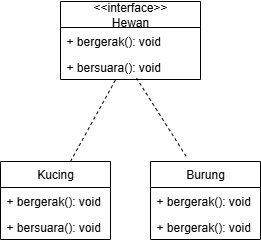

The diagram above was exported from draw.io. Its source (the exported page's mxGraphModel, read from the mxfile embedded in the PNG):
<mxGraphModel dx="294" dy="380" grid="1" gridSize="10" guides="1" tooltips="1" connect="1" arrows="1" fold="1" page="1" pageScale="1" pageWidth="1169" pageHeight="827" math="0" shadow="0">
  <root>
    <mxCell id="0" />
    <mxCell id="1" parent="0" />
    <mxCell id="y3gJOsW3n0J8Ub5-3W5y-1" value="&amp;lt;&amp;lt;interface&amp;gt;&amp;gt;&lt;div&gt;Hewan&lt;/div&gt;" style="swimlane;fontStyle=0;childLayout=stackLayout;horizontal=1;startSize=26;fillColor=none;horizontalStack=0;resizeParent=1;resizeParentMax=0;resizeLast=0;collapsible=1;marginBottom=0;whiteSpace=wrap;html=1;" vertex="1" parent="1">
      <mxGeometry x="70" y="80" width="140" height="78" as="geometry" />
    </mxCell>
    <mxCell id="y3gJOsW3n0J8Ub5-3W5y-2" value="+ bergerak(): void" style="text;strokeColor=none;fillColor=none;align=left;verticalAlign=top;spacingLeft=4;spacingRight=4;overflow=hidden;rotatable=0;points=[[0,0.5],[1,0.5]];portConstraint=eastwest;whiteSpace=wrap;html=1;" vertex="1" parent="y3gJOsW3n0J8Ub5-3W5y-1">
      <mxGeometry y="26" width="140" height="26" as="geometry" />
    </mxCell>
    <mxCell id="y3gJOsW3n0J8Ub5-3W5y-11" value="+ bersuara(): void" style="text;strokeColor=none;fillColor=none;align=left;verticalAlign=top;spacingLeft=4;spacingRight=4;overflow=hidden;rotatable=0;points=[[0,0.5],[1,0.5]];portConstraint=eastwest;whiteSpace=wrap;html=1;" vertex="1" parent="y3gJOsW3n0J8Ub5-3W5y-1">
      <mxGeometry y="52" width="140" height="26" as="geometry" />
    </mxCell>
    <mxCell id="y3gJOsW3n0J8Ub5-3W5y-5" value="Burung" style="swimlane;fontStyle=0;childLayout=stackLayout;horizontal=1;startSize=26;fillColor=none;horizontalStack=0;resizeParent=1;resizeParentMax=0;resizeLast=0;collapsible=1;marginBottom=0;whiteSpace=wrap;html=1;" vertex="1" parent="1">
      <mxGeometry x="160" y="240" width="110" height="78" as="geometry" />
    </mxCell>
    <mxCell id="y3gJOsW3n0J8Ub5-3W5y-14" value="+ bergerak(): void" style="text;strokeColor=none;fillColor=none;align=left;verticalAlign=top;spacingLeft=4;spacingRight=4;overflow=hidden;rotatable=0;points=[[0,0.5],[1,0.5]];portConstraint=eastwest;whiteSpace=wrap;html=1;" vertex="1" parent="y3gJOsW3n0J8Ub5-3W5y-5">
      <mxGeometry y="26" width="110" height="26" as="geometry" />
    </mxCell>
    <mxCell id="y3gJOsW3n0J8Ub5-3W5y-6" value="+ bergerak(): void" style="text;strokeColor=none;fillColor=none;align=left;verticalAlign=top;spacingLeft=4;spacingRight=4;overflow=hidden;rotatable=0;points=[[0,0.5],[1,0.5]];portConstraint=eastwest;whiteSpace=wrap;html=1;" vertex="1" parent="y3gJOsW3n0J8Ub5-3W5y-5">
      <mxGeometry y="52" width="110" height="26" as="geometry" />
    </mxCell>
    <mxCell id="y3gJOsW3n0J8Ub5-3W5y-7" value="Kucing" style="swimlane;fontStyle=0;childLayout=stackLayout;horizontal=1;startSize=26;fillColor=none;horizontalStack=0;resizeParent=1;resizeParentMax=0;resizeLast=0;collapsible=1;marginBottom=0;whiteSpace=wrap;html=1;" vertex="1" parent="1">
      <mxGeometry x="10" y="240" width="110" height="78" as="geometry" />
    </mxCell>
    <mxCell id="y3gJOsW3n0J8Ub5-3W5y-8" value="+ bergerak(): void" style="text;strokeColor=none;fillColor=none;align=left;verticalAlign=top;spacingLeft=4;spacingRight=4;overflow=hidden;rotatable=0;points=[[0,0.5],[1,0.5]];portConstraint=eastwest;whiteSpace=wrap;html=1;" vertex="1" parent="y3gJOsW3n0J8Ub5-3W5y-7">
      <mxGeometry y="26" width="110" height="26" as="geometry" />
    </mxCell>
    <mxCell id="y3gJOsW3n0J8Ub5-3W5y-13" value="+ bersuara(): void" style="text;strokeColor=none;fillColor=none;align=left;verticalAlign=top;spacingLeft=4;spacingRight=4;overflow=hidden;rotatable=0;points=[[0,0.5],[1,0.5]];portConstraint=eastwest;whiteSpace=wrap;html=1;" vertex="1" parent="y3gJOsW3n0J8Ub5-3W5y-7">
      <mxGeometry y="52" width="110" height="26" as="geometry" />
    </mxCell>
    <mxCell id="y3gJOsW3n0J8Ub5-3W5y-9" value="" style="endArrow=none;dashed=1;html=1;rounded=0;entryX=0.395;entryY=0.997;entryDx=0;entryDy=0;entryPerimeter=0;exitX=0.636;exitY=0;exitDx=0;exitDy=0;exitPerimeter=0;" edge="1" parent="1" source="y3gJOsW3n0J8Ub5-3W5y-7" target="y3gJOsW3n0J8Ub5-3W5y-11">
      <mxGeometry width="50" height="50" relative="1" as="geometry">
        <mxPoint x="110" y="240" as="sourcePoint" />
        <mxPoint x="160" y="190" as="targetPoint" />
      </mxGeometry>
    </mxCell>
    <mxCell id="y3gJOsW3n0J8Ub5-3W5y-10" value="" style="endArrow=none;dashed=1;html=1;rounded=0;entryX=0.543;entryY=0.944;entryDx=0;entryDy=0;entryPerimeter=0;exitX=0.324;exitY=-0.066;exitDx=0;exitDy=0;exitPerimeter=0;" edge="1" parent="1" source="y3gJOsW3n0J8Ub5-3W5y-5" target="y3gJOsW3n0J8Ub5-3W5y-11">
      <mxGeometry width="50" height="50" relative="1" as="geometry">
        <mxPoint x="113" y="240" as="sourcePoint" />
        <mxPoint x="160" y="205" as="targetPoint" />
      </mxGeometry>
    </mxCell>
  </root>
</mxGraphModel>